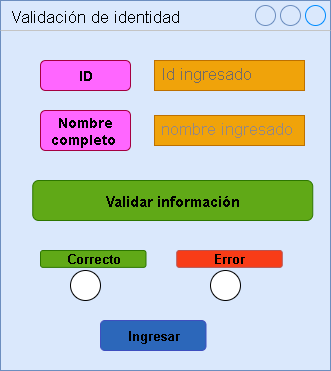

The diagram above was exported from draw.io. Its source (the exported page's mxGraphModel, read from the mxfile embedded in the PNG):
<mxGraphModel dx="872" dy="473" grid="1" gridSize="10" guides="1" tooltips="1" connect="1" arrows="1" fold="1" page="1" pageScale="1" pageWidth="827" pageHeight="1169" math="0" shadow="0">
  <root>
    <mxCell id="0" />
    <mxCell id="1" parent="0" />
    <mxCell id="a77U-7J9jlC-ab8SqrpS-8" value="&lt;font style=&quot;vertical-align: inherit;&quot;&gt;&lt;font style=&quot;vertical-align: inherit;&quot;&gt;&lt;font style=&quot;vertical-align: inherit;&quot;&gt;&lt;font style=&quot;vertical-align: inherit;&quot;&gt;Validación de identidad&lt;/font&gt;&lt;/font&gt;&lt;/font&gt;&lt;/font&gt;" style="strokeWidth=1;shadow=0;dashed=0;align=center;html=1;shape=mxgraph.mockup.containers.window;align=left;verticalAlign=top;spacingLeft=8;strokeColor2=#008cff;strokeColor3=#c4c4c4;mainText=;fontSize=17;labelBackgroundColor=none;whiteSpace=wrap;fillColor=#dae8fc;strokeColor=#6c8ebf;" parent="1" vertex="1">
      <mxGeometry x="110" y="40" width="330" height="370" as="geometry" />
    </mxCell>
    <mxCell id="a77U-7J9jlC-ab8SqrpS-9" value="&lt;font style=&quot;vertical-align: inherit;&quot;&gt;&lt;font style=&quot;vertical-align: inherit; color: rgb(0, 0, 0);&quot;&gt;ID&lt;/font&gt;&lt;/font&gt;" style="html=1;shadow=0;dashed=0;shape=mxgraph.bootstrap.rrect;rSize=5;strokeColor=#A50040;strokeWidth=1;fillColor=#FF66FF;whiteSpace=wrap;align=center;verticalAlign=middle;spacingLeft=0;fontStyle=1;fontSize=14;spacing=5;fontColor=#ffffff;" parent="1" vertex="1">
      <mxGeometry x="150" y="100" width="90" height="30" as="geometry" />
    </mxCell>
    <mxCell id="a77U-7J9jlC-ab8SqrpS-12" value="&lt;font style=&quot;vertical-align: inherit;&quot;&gt;&lt;font style=&quot;vertical-align: inherit;&quot;&gt;&lt;font style=&quot;vertical-align: inherit;&quot;&gt;&lt;font style=&quot;vertical-align: inherit;&quot;&gt;&lt;font style=&quot;vertical-align: inherit;&quot;&gt;&lt;font style=&quot;vertical-align: inherit;&quot;&gt;&lt;font style=&quot;vertical-align: inherit;&quot;&gt;&lt;font style=&quot;vertical-align: inherit; color: light-dark(rgb(113, 106, 106), rgb(237, 237, 237));&quot;&gt;&lt;font style=&quot;vertical-align: inherit;&quot;&gt;&lt;font style=&quot;vertical-align: inherit;&quot;&gt;&lt;font style=&quot;vertical-align: inherit;&quot;&gt;&lt;font style=&quot;vertical-align: inherit;&quot;&gt;&lt;font style=&quot;vertical-align: inherit;&quot;&gt;&lt;font style=&quot;vertical-align: inherit;&quot;&gt;Id ingresado&lt;/font&gt;&lt;/font&gt;&lt;/font&gt;&lt;/font&gt;&lt;/font&gt;&lt;/font&gt;&lt;/font&gt;&lt;/font&gt;&lt;/font&gt;&lt;/font&gt;&lt;/font&gt;&lt;/font&gt;&lt;/font&gt;&lt;/font&gt;" style="strokeWidth=1;shadow=0;dashed=0;align=center;html=1;shape=mxgraph.mockup.text.textBox;fontColor=#000000;align=left;fontSize=17;spacingLeft=4;spacingTop=-3;whiteSpace=wrap;strokeColor=#BD7000;mainText=;fillColor=#f0a30a;" parent="1" vertex="1">
      <mxGeometry x="264" y="100" width="150" height="30" as="geometry" />
    </mxCell>
    <mxCell id="a77U-7J9jlC-ab8SqrpS-20" value="&lt;font style=&quot;vertical-align: inherit;&quot;&gt;&lt;font style=&quot;vertical-align: inherit; font-size: 13px; color: rgb(0, 0, 0);&quot;&gt;&lt;b&gt;Correcto&lt;/b&gt;&lt;/font&gt;&lt;/font&gt;" style="rounded=1;html=1;shadow=0;dashed=0;whiteSpace=wrap;fontSize=10;fillColor=#60a917;align=center;strokeColor=#2D7600;fontColor=#ffffff;" parent="1" vertex="1">
      <mxGeometry x="150" y="290" width="105.5" height="16.88" as="geometry" />
    </mxCell>
    <mxCell id="huONrdW_FDvHVhMZaMzE-1" value="&lt;font style=&quot;vertical-align: inherit;&quot;&gt;&lt;font style=&quot;vertical-align: inherit;&quot;&gt;&lt;font style=&quot;vertical-align: inherit;&quot;&gt;&lt;font style=&quot;vertical-align: inherit;&quot;&gt;&lt;font style=&quot;vertical-align: inherit;&quot;&gt;&lt;font style=&quot;vertical-align: inherit; font-size: 15px; color: rgb(0, 0, 0);&quot;&gt;&lt;b&gt;Validar información&lt;/b&gt;&lt;/font&gt;&lt;/font&gt;&lt;/font&gt;&lt;/font&gt;&lt;/font&gt;&lt;/font&gt;" style="rounded=1;html=1;shadow=0;dashed=0;whiteSpace=wrap;fontSize=10;fillColor=#60a917;align=center;strokeColor=#2D7600;fontColor=#ffffff;" vertex="1" parent="1">
      <mxGeometry x="142.25" y="220" width="280" height="40" as="geometry" />
    </mxCell>
    <mxCell id="huONrdW_FDvHVhMZaMzE-2" value="&lt;font style=&quot;vertical-align: inherit;&quot;&gt;&lt;font style=&quot;vertical-align: inherit;&quot;&gt;&lt;font style=&quot;vertical-align: inherit;&quot;&gt;&lt;font style=&quot;vertical-align: inherit; color: rgb(0, 0, 0);&quot;&gt;Nombre completo&amp;nbsp;&lt;/font&gt;&lt;/font&gt;&lt;/font&gt;&lt;/font&gt;" style="html=1;shadow=0;dashed=0;shape=mxgraph.bootstrap.rrect;rSize=5;strokeColor=#A50040;strokeWidth=1;fillColor=#FF66FF;whiteSpace=wrap;align=center;verticalAlign=middle;spacingLeft=0;fontStyle=1;fontSize=14;spacing=5;fontColor=#ffffff;" vertex="1" parent="1">
      <mxGeometry x="150" y="150" width="90" height="40" as="geometry" />
    </mxCell>
    <mxCell id="huONrdW_FDvHVhMZaMzE-3" value="&lt;font style=&quot;vertical-align: inherit;&quot;&gt;&lt;font style=&quot;vertical-align: inherit;&quot;&gt;&lt;font style=&quot;vertical-align: inherit;&quot;&gt;&lt;font style=&quot;vertical-align: inherit;&quot;&gt;&lt;font style=&quot;vertical-align: inherit;&quot;&gt;&lt;font style=&quot;vertical-align: inherit;&quot;&gt;&lt;font style=&quot;vertical-align: inherit;&quot;&gt;&lt;font style=&quot;vertical-align: inherit;&quot;&gt;&lt;font style=&quot;vertical-align: inherit;&quot;&gt;&lt;font style=&quot;vertical-align: inherit; color: light-dark(rgb(146, 135, 135), rgb(237, 237, 237));&quot;&gt;&lt;font style=&quot;vertical-align: inherit;&quot;&gt;&lt;font style=&quot;vertical-align: inherit;&quot;&gt;nombre ingresado&lt;/font&gt;&lt;/font&gt;&lt;/font&gt;&lt;/font&gt;&lt;/font&gt;&lt;/font&gt;&lt;/font&gt;&lt;/font&gt;&lt;/font&gt;&lt;/font&gt;&lt;/font&gt;&lt;/font&gt;" style="strokeWidth=1;shadow=0;dashed=0;align=center;html=1;shape=mxgraph.mockup.text.textBox;fontColor=#000000;align=left;fontSize=17;spacingLeft=4;spacingTop=-3;whiteSpace=wrap;strokeColor=#BD7000;mainText=;fillColor=#f0a30a;" vertex="1" parent="1">
      <mxGeometry x="264" y="155" width="150" height="30" as="geometry" />
    </mxCell>
    <mxCell id="huONrdW_FDvHVhMZaMzE-4" value="&lt;font style=&quot;vertical-align: inherit;&quot;&gt;&lt;font style=&quot;vertical-align: inherit; font-size: 13px;&quot;&gt;&lt;font style=&quot;vertical-align: inherit;&quot;&gt;&lt;font style=&quot;vertical-align: inherit;&quot;&gt;&lt;b&gt;Error&lt;/b&gt;&lt;/font&gt;&lt;/font&gt;&lt;/font&gt;&lt;/font&gt;" style="rounded=1;html=1;shadow=0;dashed=0;whiteSpace=wrap;fontSize=10;fillColor=#F83C17;align=center;strokeColor=#b85450;" vertex="1" parent="1">
      <mxGeometry x="286.25" y="290" width="105.5" height="16.88" as="geometry" />
    </mxCell>
    <mxCell id="huONrdW_FDvHVhMZaMzE-5" value="" style="ellipse;whiteSpace=wrap;html=1;aspect=fixed;" vertex="1" parent="1">
      <mxGeometry x="180" y="310" width="30" height="30" as="geometry" />
    </mxCell>
    <mxCell id="huONrdW_FDvHVhMZaMzE-6" value="" style="ellipse;whiteSpace=wrap;html=1;aspect=fixed;" vertex="1" parent="1">
      <mxGeometry x="320" y="310" width="30" height="30" as="geometry" />
    </mxCell>
    <mxCell id="huONrdW_FDvHVhMZaMzE-8" value="&lt;font style=&quot;vertical-align: inherit;&quot;&gt;&lt;font style=&quot;vertical-align: inherit; font-size: 13px; color: rgb(0, 0, 0);&quot;&gt;&lt;b&gt;Ingresar&lt;/b&gt;&lt;/font&gt;&lt;/font&gt;" style="rounded=1;html=1;shadow=0;dashed=0;whiteSpace=wrap;fontSize=10;fillColor=light-dark(#2c67ba, #1d293b);align=center;strokeColor=#3E4FBF;" vertex="1" parent="1">
      <mxGeometry x="210" y="360" width="105.5" height="30" as="geometry" />
    </mxCell>
  </root>
</mxGraphModel>